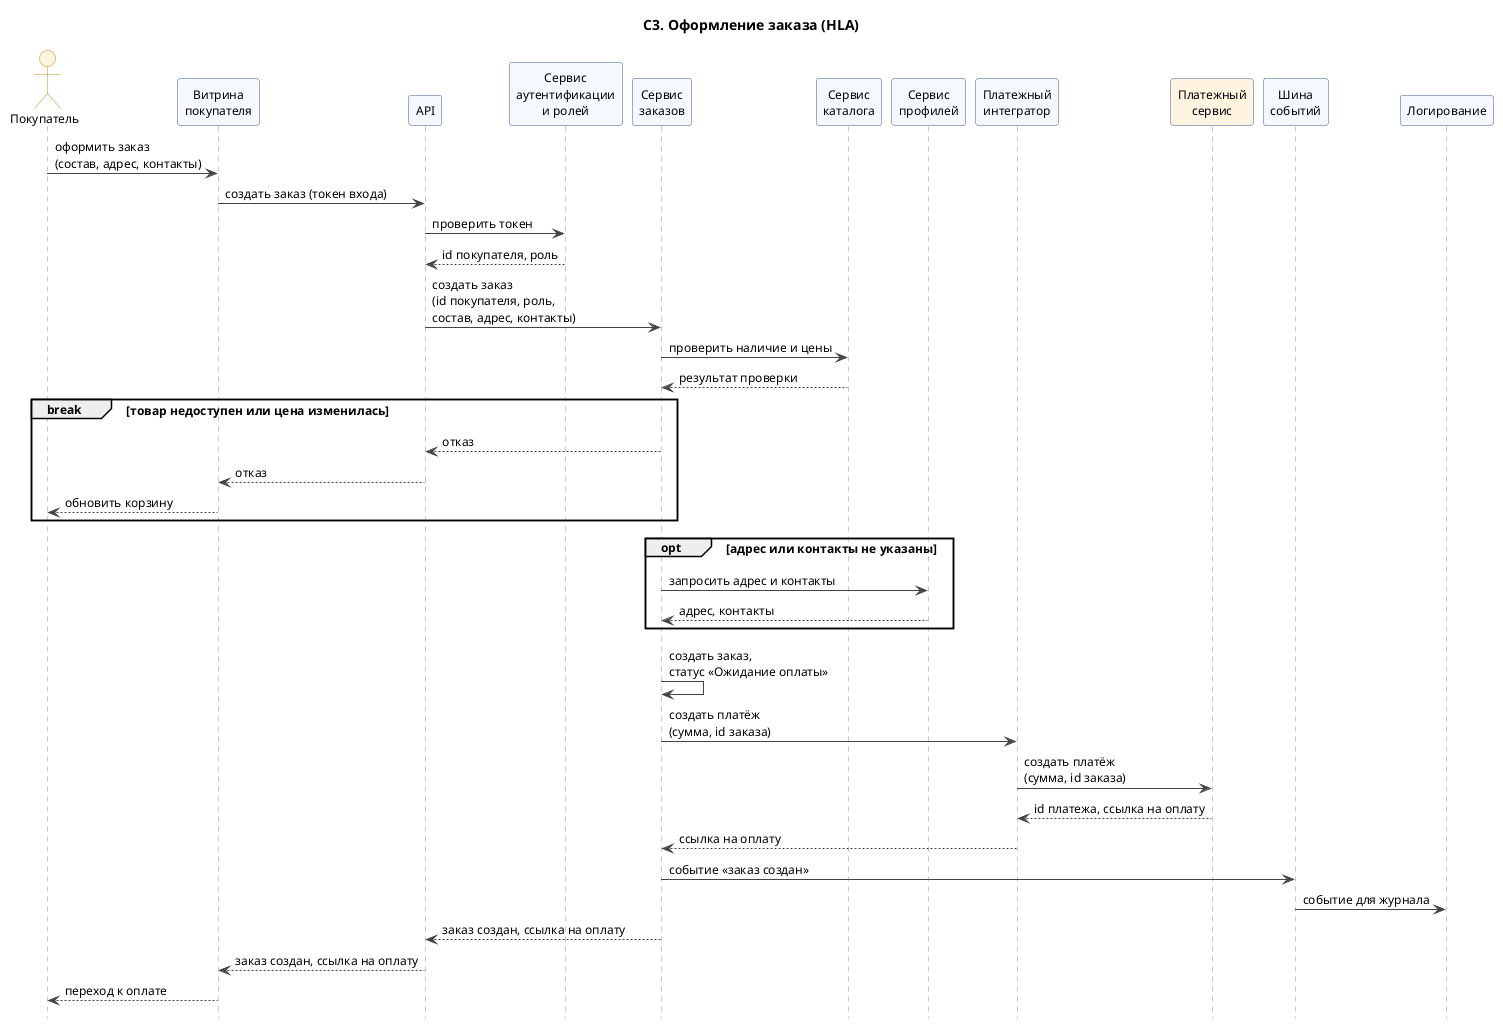

The diagram above was rendered by PlantUML. Its source (embedded in the PNG):
@startuml
title С3. Оформление заказа (HLA)
skinparam shadowing false
skinparam defaultFontSize 12
skinparam maxMessageSize 220
skinparam sequence {
  ArrowColor #444444
  LifeLineBorderColor #888888
  ParticipantBackgroundColor #F5F8FF
  ParticipantBorderColor #3B5B92
  ActorBackgroundColor #FFF4E0
  ActorBorderColor #C48A1A
}
hide footbox
actor "Покупатель" as Buyer
participant "Витрина\nпокупателя" as Store
participant "API" as API
participant "Сервис\nаутентификации\nи ролей" as Auth
participant "Сервис\nзаказов" as Order
participant "Сервис\nкаталога" as Catalog
participant "Сервис\nпрофилей" as Profile
participant "Платежный\nинтегратор" as Payment
participant "Платежный\nсервис" as PayExt #FFF4E0
participant "Шина\nсобытий" as Bus
participant "Логирование" as Log

Buyer -> Store : оформить заказ\n(состав, адрес, контакты)
Store -> API : создать заказ (токен входа)
API -> Auth : проверить токен
Auth --> API : id покупателя, роль
API -> Order : создать заказ\n(id покупателя, роль,\nсостав, адрес, контакты)
Order -> Catalog : проверить наличие и цены
Catalog --> Order : результат проверки
break товар недоступен или цена изменилась
  Order --> API : отказ
  API --> Store : отказ
  Store --> Buyer : обновить корзину
end
opt адрес или контакты не указаны
  Order -> Profile : запросить адрес и контакты
  Profile --> Order : адрес, контакты
end
Order -> Order : создать заказ,\nстатус «Ожидание оплаты»
Order -> Payment : создать платёж\n(сумма, id заказа)
Payment -> PayExt : создать платёж\n(сумма, id заказа)
PayExt --> Payment : id платежа, ссылка на оплату
Payment --> Order : ссылка на оплату
Order -> Bus : событие «заказ создан»
Bus -> Log : событие для журнала
Order --> API : заказ создан, ссылка на оплату
API --> Store : заказ создан, ссылка на оплату
Store --> Buyer : переход к оплате
@enduml